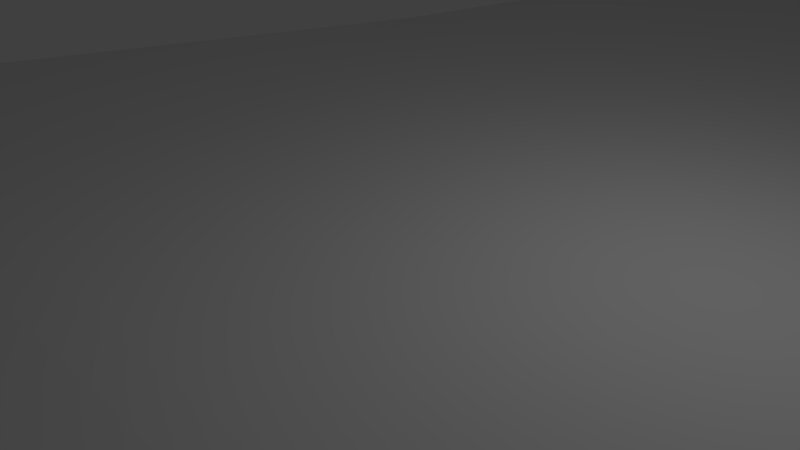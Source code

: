 # Source: 3.blend  (saved by Blender 2.71.0; exported with 4.5.12 LTS)
import bpy
from mathutils import Matrix  # noqa: F401  (used for matrix-valued properties, if any)

bpy.ops.wm.read_factory_settings(use_empty=True)
scene = bpy.context.scene
scene.name = 'Scene'

# ---- collections
col_collection_1 = bpy.data.collections.new('Collection 1'); scene.collection.children.link(col_collection_1)

# ---- materials (node trees are filled in below, after node groups)
mat_material = bpy.data.materials.new('Material')
mat_material.alpha_threshold = 0.0
mat_material.use_transparent_shadow = False
mat_material.roughness = 0.5
mat_material.line_color = (0.0, 0.0, 0.0, 1.0)

# ---- material node trees

# ---- world
world_world = bpy.data.worlds.new('World'); scene.world = world_world
world_world.color = (0.05088, 0.05088, 0.05088)
world_world.use_sun_shadow = False
world_world.sun_shadow_jitter_overblur = 0.0
world_world.cycles.sampling_method = 'MANUAL'
world_world.cycles.sample_map_resolution = 256

# ---- cameras
cam_camera = bpy.data.cameras.new('Camera')
cam_camera.clip_end = 100.0
cam_camera.lens = 35.0
cam_camera.sensor_width = 32.0
cam_camera.sensor_height = 18.0
cam_camera.ortho_scale = 7.314
cam_camera.dof.focus_distance = 0.0
cam_camera.dof.aperture_fstop = 128.0

# ---- lights
light_lamp = bpy.data.lights.new('Lamp', 'POINT')
light_lamp.transmission_factor = 0.0
light_lamp.cutoff_distance = 30.0
light_lamp.energy = 100.0
light_lamp.shadow_buffer_clip_start = 1.001
light_lamp.shadow_soft_size = 0.1
light_lamp.shadow_maximum_resolution = 0.006
light_lamp.use_absolute_resolution = True
light_lamp.cycles.use_multiple_importance_sampling = False

# ---- meshes
me_cube = bpy.data.meshes.new('Cube')
me_cube.from_pydata([(0.6235, 6.986, -0.4993), (0.7498, -14.48, -0.4744), (0.0, -2.592, -1.0), (0.0, -3.314, -1.0), (0.0, -4.036, -1.0), (0.3193, 6.986, -0.4993), (0.0, 6.986, -0.4993), (1.306, 6.986, -0.1749), (1.306, 6.986, 0.1494), (7.1, 6.986, 0.4737), (0.4968, -14.48, -0.4744), (0.0, -14.48, -0.4744), (1.317, -14.48, -0.2047), (1.317, -14.48, 0.06493), (6.134, -14.48, 0.3346), (0.4968, -14.48, 0.6043), (0.0, -14.48, 0.6043), (0.0, -2.592, -1.0), (0.0, -2.592, -1.0), (0.0, -3.314, -1.0), (0.0, -3.314, -1.0), (0.0, -4.036, -1.0), (0.0, -4.036, -1.0), (1.161, -2.592, -0.5), (1.161, -3.314, -0.5), (1.161, -4.036, -0.5), (1.161, -2.592, 0.0), (1.161, -3.314, 0.0), (1.161, -4.036, 0.0), (10.09, -2.592, 0.5), (10.09, -3.314, 0.5), (10.09, -4.036, 0.5), (0.4968, -14.48, -0.2047), (0.0, -14.48, -0.2047), (0.4968, -14.48, 0.06493), (0.0, -14.48, 0.06493), (0.4968, -14.48, 0.3346), (0.0, -14.48, 0.3346), (0.0, 40.33, 0.7078), (0.0, 40.33, -0.03229), (0.6937, 40.33, 0.7078), (1.148, 35.63, 0.1527), (3.816, 35.63, 0.5227), (0.6937, 40.33, -0.03229), (7.1, 6.986, 0.5719), (6.134, -14.48, 0.4163), (10.09, -2.592, 0.6515), (10.09, -3.314, 0.6515), (10.09, -4.036, 0.6515), (0.4968, -14.48, 0.4163), (0.0, -14.48, 0.4163), (1.148, 35.63, 0.3377), (0.8338, 35.63, -0.03229), (6.554, 6.986, 0.798), (7.1, 6.986, 0.6188), (6.134, -14.48, 0.4552), (5.681, -14.48, 0.6043), (10.09, -2.592, 0.7237), (9.252, -2.592, 1.0), (10.09, -3.314, 0.7237), (9.252, -3.314, 1.0), (9.252, -4.036, 1.0), (10.09, -4.036, 0.7237), (0.8338, 24.36, -0.03229), (0.6937, 24.36, -0.03229), (0.0, 24.36, -0.03229), (1.148, 24.36, 0.1527), (1.148, 24.36, 0.3377), (3.816, 24.36, 0.5227), (0.6937, 24.36, 0.7078), (0.0, 24.36, 0.7078), (3.816, 24.36, 0.5788), (3.565, 24.36, 0.7078), (3.816, 24.36, 0.6055), (0.6937, 40.33, 0.5227), (0.0, 40.33, 0.5227), (0.6937, 40.33, 0.3377), (0.0, 40.33, 0.3377), (0.6937, 40.33, 0.1527), (0.0, 40.33, 0.1527), (3.816, 35.63, 0.5788), (0.6937, 40.33, 0.5788), (0.0, 40.33, 0.5788), (3.565, 35.63, 0.7078), (3.816, 35.63, 0.6055), (1.501, -0.3709, 0.8274), (0.0, -0.3709, 0.8274), (1.582, -8.165, 0.7384), (0.0, -8.165, 0.7384), (0.0, -3.848, 0.9202), (0.0, -4.11, 0.9202), (0.0, -4.372, 0.9202), (0.0, -3.848, 0.9202), (0.0, -4.11, 0.9202), (0.0, -4.372, 0.9202), (4.364, -0.3709, 0.8274), (3.963, -8.165, 0.7384), (5.603, -3.848, 0.9202), (5.603, -4.11, 0.9202), (5.603, -4.372, 0.9202), (1.673, 5.936, 0.786), (0.0, 5.936, 0.786), (2.991, 5.936, 0.786)], [], [(0, 2, 17, 5), (5, 17, 18, 6), (2, 3, 19, 17), (17, 19, 20, 18), (3, 4, 21, 19), (19, 21, 22, 20), (4, 1, 10, 21), (21, 10, 11, 22), (45, 55, 56, 15, 49), (60, 58, 97, 98), (48, 62, 55, 45), (47, 59, 62, 48), (15, 56, 96, 87), (56, 61, 99, 96), (58, 53, 95, 97), (4, 25, 12, 1), (25, 28, 13, 12), (28, 31, 14, 13), (0, 7, 23, 2), (2, 23, 24, 3), (3, 24, 25, 4), (7, 8, 26, 23), (23, 26, 27, 24), (24, 27, 28, 25), (8, 9, 29, 26), (26, 29, 30, 27), (27, 30, 31, 28), (61, 60, 98, 99), (72, 69, 100, 102), (16, 15, 87, 88), (1, 12, 32, 10), (10, 32, 33, 11), (12, 13, 34, 32), (32, 34, 35, 33), (13, 14, 36, 34), (34, 36, 37, 35), (46, 57, 59, 47), (49, 15, 16, 50), (7, 0, 63, 66), (54, 44, 71, 73), (8, 7, 66, 67), (9, 8, 67, 68), (44, 9, 68, 71), (53, 54, 73, 72), (0, 5, 64, 63), (53, 72, 102, 95), (31, 48, 45, 14), (9, 44, 46, 29), (29, 46, 47, 30), (30, 47, 48, 31), (14, 45, 49, 36), (36, 49, 50, 37), (44, 54, 57, 46), (5, 6, 65, 64), (61, 56, 55, 62), (57, 54, 53, 58), (59, 57, 58, 60), (62, 59, 60, 61), (69, 70, 101, 100), (64, 65, 39, 43), (69, 72, 83, 40), (66, 63, 52, 41), (73, 71, 80, 84), (67, 66, 41, 51), (68, 67, 51, 42), (63, 64, 43, 52), (70, 69, 40, 38), (71, 68, 42, 80), (72, 73, 84, 83), (80, 42, 74, 81), (81, 74, 75, 82), (42, 51, 76, 74), (74, 76, 77, 75), (51, 41, 78, 76), (76, 78, 79, 77), (41, 52, 43, 78), (78, 43, 39, 79), (40, 81, 82, 38), (83, 84, 80, 81, 40), (99, 91, 87, 96), (91, 94, 88, 87), (85, 86, 92, 89), (89, 92, 93, 90), (90, 93, 94, 91), (95, 85, 89, 97), (97, 89, 90, 98), (98, 90, 91, 99), (86, 85, 100, 101), (85, 95, 102, 100)])
me_cube.materials.append(mat_material)
me_cube.use_remesh_preserve_volume = False
me_cube.use_remesh_preserve_attributes = False
me_cube.use_mirror_vertex_groups = False
me_cube.update()

# ---- objects
ob_cube = bpy.data.objects.new('Cube', me_cube)
ob_lamp = bpy.data.objects.new('Lamp', light_lamp)
ob_camera = bpy.data.objects.new('Camera', cam_camera)

# ---- transforms, parenting, visibility, modifiers, constraints
ob_cube.location = (0.0, 0.0, 0.0)
ob_cube.lock_rotations_4d = False
ob_cube.empty_display_type = 'ARROWS'
ob_cube.lineart.crease_threshold = 0.0
_m = ob_cube.modifiers.new('Mirror', 'MIRROR')
_m.use_clip = True
ob_lamp.location = (4.076, 1.005, 5.904)
ob_lamp.rotation_euler = (0.6503, 0.05522, 1.866)
ob_lamp.lock_rotations_4d = False
ob_lamp.empty_display_type = 'ARROWS'
ob_lamp.color = (0.0, 0.0, 0.0, 0.0)
ob_lamp.lineart.crease_threshold = 0.0
ob_camera.location = (7.481, -6.508, 5.344)
ob_camera.rotation_euler = (1.109, 0.01082, 0.8149)
ob_camera.lock_rotations_4d = False
ob_camera.empty_display_type = 'ARROWS'
ob_camera.color = (0.0, 0.0, 0.0, 0.0)
ob_camera.display_type = 'WIRE'
ob_camera.lineart.crease_threshold = 0.0

# ---- collection membership
col_collection_1.objects.link(ob_cube)
col_collection_1.objects.link(ob_lamp)
col_collection_1.objects.link(ob_camera)

# ---- scene / render settings (as saved in the file)
scene.camera = ob_camera
scene.frame_start = 1; scene.frame_end = 250; scene.frame_set(1)
scene.render.engine = 'BLENDER_EEVEE_NEXT'
scene.render.resolution_percentage = 50
scene.render.dither_intensity = 0.0
scene.cycles.use_denoising = False
scene.cycles.samples = 10
scene.cycles.sampling_pattern = 'TABULATED_SOBOL'
scene.cycles.light_sampling_threshold = 0.0
scene.cycles.use_adaptive_sampling = False
scene.cycles.use_light_tree = False
scene.cycles.blur_glossy = 0.0
scene.cycles.volume_bounces = 1
scene.cycles.pixel_filter_type = 'GAUSSIAN'
scene.cycles.sample_clamp_indirect = 0.0
scene.view_settings.view_transform = 'Standard'
bpy.context.view_layer.update()
